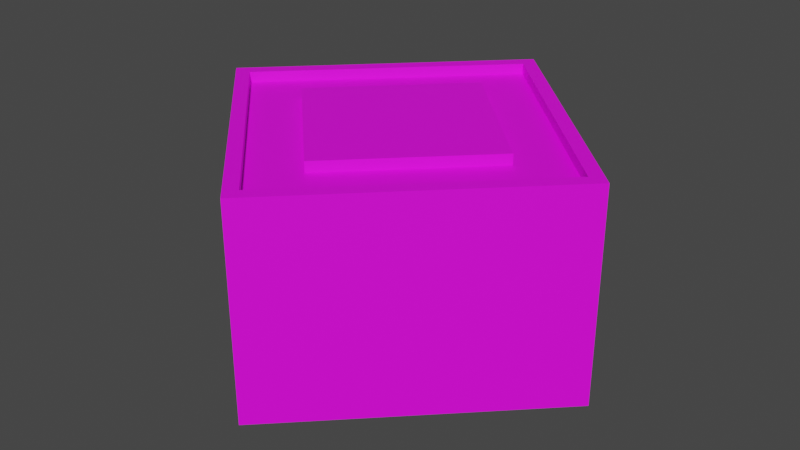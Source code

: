 # Source: enemy2.blend  (saved by Blender 2.93.21; exported with 4.5.12 LTS)
import bpy
from mathutils import Matrix  # noqa: F401  (used for matrix-valued properties, if any)

bpy.ops.wm.read_factory_settings(use_empty=True)
scene = bpy.context.scene
scene.name = 'Scene'

# ---- collections
col_collection = bpy.data.collections.new('Collection'); scene.collection.children.link(col_collection)

# ---- materials (node trees are filled in below, after node groups)
mat_material = bpy.data.materials.new('Material')
mat_material.alpha_threshold = 0.0
mat_material.use_transparent_shadow = False
mat_material.roughness = 0.5
mat_material.line_color = (0.0, 0.0, 0.0, 1.0)

# ---- material node trees
mat_material.use_nodes = True; mat_material.node_tree.nodes.clear()
_N = mat_material.node_tree.nodes; _L = mat_material.node_tree.links
n0 = _N.new('ShaderNodeOutputMaterial'); n0.name = 'Material Output'; n0.location = (300, 300)
n1 = _N.new('ShaderNodeBsdfPrincipled'); n1.name = 'Principled BSDF'; n1.location = (10, 300)
n1.distribution = 'GGX'
n1.subsurface_method = 'RANDOM_WALK_SKIN'
n1.inputs[3].default_value = 1.45
n1.inputs[27].default_value = (0.0, 0.0, 0.0, 1.0)
n1.inputs[28].default_value = 1.0
n2 = _N.new('ShaderNodeTexImage'); n2.name = 'Image Texture'; n2.location = (-395, 233)
_L.new(n1.outputs[0], n0.inputs[0])
_L.new(n2.outputs[0], n1.inputs[0])
n0.is_active_output = True

# ---- world
world_world = bpy.data.worlds.new('World'); scene.world = world_world
world_world.use_nodes = True; world_world.node_tree.nodes.clear()
_N = world_world.node_tree.nodes; _L = world_world.node_tree.links
n0 = _N.new('ShaderNodeOutputWorld'); n0.name = 'World Output'; n0.location = (300, 300)
n1 = _N.new('ShaderNodeBackground'); n1.name = 'Background'; n1.location = (10, 300)
n1.inputs[0].default_value = (0.05088, 0.05088, 0.05088, 1.0)
_L.new(n1.outputs[0], n0.inputs[0])
n0.is_active_output = True
world_world.color = (0.05088, 0.05088, 0.05088)
world_world.use_sun_shadow = False
world_world.sun_shadow_jitter_overblur = 0.0

# ---- meshes
me_circle = bpy.data.meshes.new('Circle')
me_circle.from_pydata([(0.0, 1.0, 0.0), (-1.0, 0.0, 0.0), (0.0, -1.0, 0.0), (1.0, 0.0, 0.0), (0.0, 0.5737, 1.0), (-0.5737, 0.0, 1.0), (0.0, -0.5737, 1.0), (0.5737, 0.0, 1.0), (-1.0, 0.0, 1.0), (0.0, 1.0, 1.0), (0.0, -1.0, 1.0), (1.0, 0.0, 1.0), (-0.9101, 0.0, 1.0), (0.0, 0.9101, 1.0), (0.0, -0.9101, 1.0), (0.9101, 0.0, 1.0), (-0.9101, 0.0, 0.95), (0.0, 0.9101, 0.95), (0.0, -0.9101, 0.95), (0.9101, 0.0, 0.95), (-0.5737, 0.0, 0.95), (0.0, 0.5737, 0.95), (0.0, -0.5737, 0.95), (0.5737, 0.0, 0.95)], [], [(1, 0, 3, 2), (5, 6, 7, 4), (2, 3, 11, 10), (0, 1, 8, 9), (3, 0, 9, 11), (1, 2, 10, 8), (12, 13, 9, 8), (14, 12, 8, 10), (15, 14, 10, 11), (13, 15, 11, 9), (13, 12, 16, 17), (4, 7, 23, 21), (14, 15, 19, 18), (5, 4, 21, 20), (20, 21, 17, 16), (22, 20, 16, 18), (23, 22, 18, 19), (21, 23, 19, 17), (6, 5, 20, 22), (15, 13, 17, 19), (12, 14, 18, 16), (7, 6, 22, 23)])
_uv = me_circle.uv_layers.new(name='UVMap')
_uv.uv.foreach_set('vector', [0.02673, 0.6676, 0.02673, 0.3739, 0.3204, 0.3739, 0.3204, 0.6676, 0.8902, 0.02673, 0.8902, 0.2374, 0.6796, 0.2374, 0.6796, 0.02673, 0.6351, 0.6261, 0.6351, 0.3324, 0.8428, 0.3324, 0.8428, 0.6261, 0.6351, 0.9733, 0.6351, 0.6796, 0.8428, 0.6796, 0.8428, 0.9733, 0.3739, 0.6261, 0.3739, 0.3324, 0.5816, 0.3324, 0.5816, 0.6261, 0.3739, 0.9733, 0.3739, 0.6796, 0.5816, 0.6796, 0.5816, 0.9733, 0.0475, 0.0475, 0.0475, 0.2997, 0.02673, 0.3204, 0.02673, 0.02673, 0.2997, 0.0475, 0.0475, 0.0475, 0.02673, 0.02673, 0.3204, 0.02673, 0.2997, 0.2997, 0.2997, 0.0475, 0.3204, 0.02673, 0.3204, 0.3204, 0.0475, 0.2997, 0.2997, 0.2997, 0.3204, 0.3204, 0.02673, 0.3204, 0.9437, 0.2789, 0.9437, 0.02673, 0.954, 0.02673, 0.954, 0.2789, 0.02673, 0.9317, 0.02673, 0.7211, 0.03711, 0.7211, 0.03711, 0.9317, 0.8962, 0.5846, 0.8962, 0.3324, 0.9066, 0.3324, 0.9066, 0.5846, 0.1544, 0.9317, 0.1544, 0.7211, 0.1648, 0.7211, 0.1648, 0.9317, 0.3947, 0.0475, 0.3947, 0.2581, 0.3739, 0.2789, 0.3739, 0.02673, 0.6053, 0.0475, 0.3947, 0.0475, 0.3739, 0.02673, 0.6261, 0.02673, 0.6053, 0.2581, 0.6053, 0.0475, 0.6261, 0.02673, 0.6261, 0.2789, 0.3947, 0.2581, 0.6053, 0.2581, 0.6261, 0.2789, 0.3739, 0.2789, 0.09057, 0.9317, 0.09057, 0.7211, 0.101, 0.7211, 0.101, 0.9317, 0.8962, 0.8902, 0.8962, 0.638, 0.9066, 0.638, 0.9066, 0.8902, 0.9601, 0.5846, 0.9601, 0.3324, 0.9704, 0.3324, 0.9704, 0.5846, 0.2183, 0.9317, 0.2183, 0.7211, 0.2286, 0.7211, 0.2286, 0.9317])
me_circle.materials.append(mat_material)
me_circle.use_paint_bone_selection = False
me_circle.use_paint_mask = True
me_circle.update()

# ---- objects
ob_circle = bpy.data.objects.new('Circle', me_circle)

# ---- transforms, parenting, visibility, modifiers, constraints
ob_circle.location = (0.0, 0.0, 0.0)

# ---- collection membership
col_collection.objects.link(ob_circle)

# ---- scene / render settings (as saved in the file)
scene.frame_start = 1; scene.frame_end = 250; scene.frame_set(1)
scene.render.engine = 'BLENDER_EEVEE_NEXT'
scene.cycles.use_denoising = False
scene.cycles.samples = 128
scene.cycles.sampling_pattern = 'TABULATED_SOBOL'
scene.cycles.use_adaptive_sampling = False
scene.cycles.use_light_tree = False
scene.view_settings.view_transform = 'Filmic'
bpy.context.view_layer.update()

# ---- added for rendering (the .blend has no active camera and no usable light): camera, sun
cam_auto = bpy.data.cameras.new('AutoCamera')
cam_auto.lens = 50.0
cam_auto.sensor_width = 36.0
cam_auto.clip_end = 1000.0
ob_auto_camera = bpy.data.objects.new('AutoCamera', cam_auto)
scene.collection.objects.link(ob_auto_camera)
ob_auto_camera.location = (2.77567, -3.33081, 2.72054)
ob_auto_camera.rotation_euler = (1.09748, -7.21219e-08, 0.694738)
scene.camera = ob_auto_camera
light_auto_sun = bpy.data.lights.new('AutoSun', 'SUN')
light_auto_sun.energy = 3.0
light_auto_sun.angle = 0.0523599
ob_auto_sun = bpy.data.objects.new('AutoSun', light_auto_sun)
scene.collection.objects.link(ob_auto_sun)
ob_auto_sun.rotation_euler = (0.872665, 0.174533, 0.523599)
bpy.context.view_layer.update()
